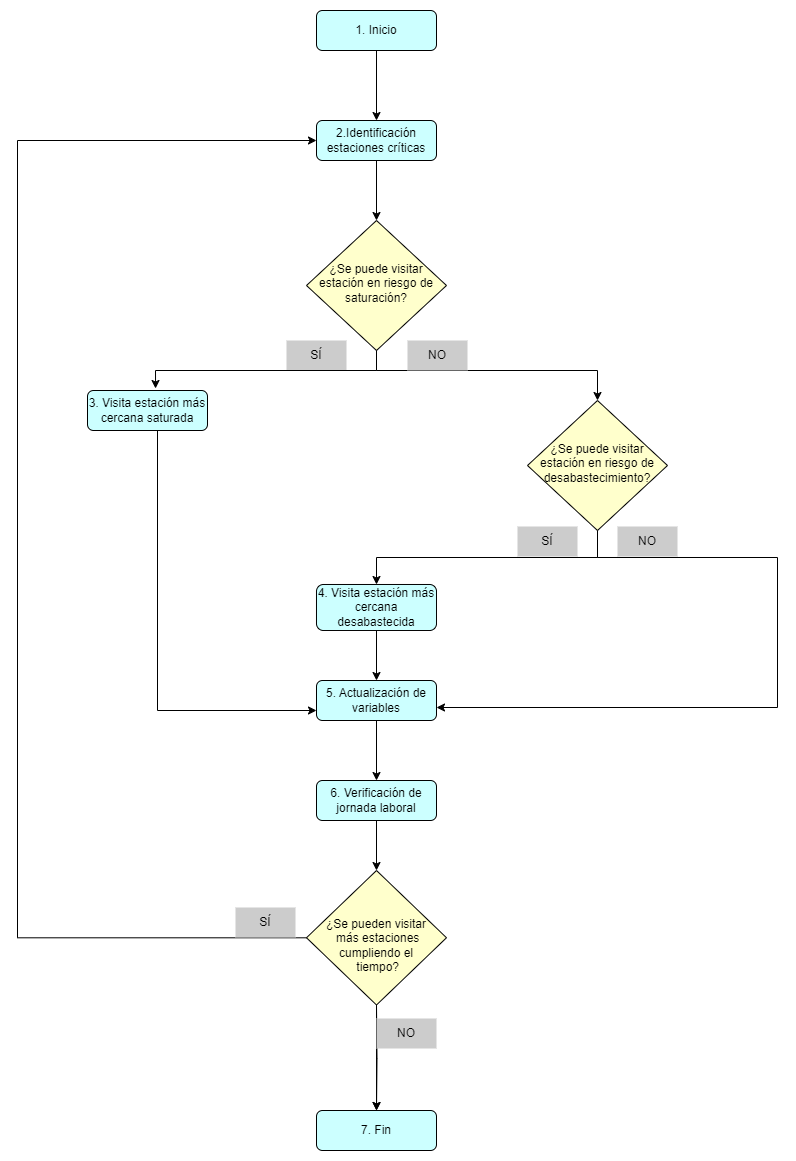

The diagram above was exported from draw.io. Its source (the exported page's mxGraphModel, read from the mxfile embedded in the PNG):
<mxGraphModel dx="1026" dy="735" grid="1" gridSize="10" guides="1" tooltips="1" connect="1" arrows="1" fold="1" page="1" pageScale="1" pageWidth="827" pageHeight="1169" math="0" shadow="0">
  <root>
    <mxCell id="WIyWlLk6GJQsqaUBKTNV-0" />
    <mxCell id="WIyWlLk6GJQsqaUBKTNV-1" parent="WIyWlLk6GJQsqaUBKTNV-0" />
    <mxCell id="aWUccC3I9ZeXE1LYBqjN-5" value="" style="edgeStyle=orthogonalEdgeStyle;rounded=0;orthogonalLoop=1;jettySize=auto;html=1;" parent="WIyWlLk6GJQsqaUBKTNV-1" source="WIyWlLk6GJQsqaUBKTNV-3" target="aWUccC3I9ZeXE1LYBqjN-0" edge="1">
      <mxGeometry relative="1" as="geometry" />
    </mxCell>
    <mxCell id="WIyWlLk6GJQsqaUBKTNV-3" value="1. Inicio" style="rounded=1;whiteSpace=wrap;html=1;fontSize=12;glass=0;strokeWidth=1;shadow=0;fillColor=#CCFFFF;" parent="WIyWlLk6GJQsqaUBKTNV-1" vertex="1">
      <mxGeometry x="359" y="10" width="120" height="40" as="geometry" />
    </mxCell>
    <mxCell id="aWUccC3I9ZeXE1LYBqjN-51" style="edgeStyle=orthogonalEdgeStyle;rounded=0;orthogonalLoop=1;jettySize=auto;html=1;exitX=0.5;exitY=1;exitDx=0;exitDy=0;entryX=0.5;entryY=0;entryDx=0;entryDy=0;" parent="WIyWlLk6GJQsqaUBKTNV-1" source="WIyWlLk6GJQsqaUBKTNV-6" target="aWUccC3I9ZeXE1LYBqjN-26" edge="1">
      <mxGeometry relative="1" as="geometry">
        <Array as="points">
          <mxPoint x="419" y="370" />
          <mxPoint x="640" y="370" />
        </Array>
      </mxGeometry>
    </mxCell>
    <mxCell id="WIyWlLk6GJQsqaUBKTNV-6" value="¿Se puede visitar estación en riesgo de saturación?" style="rhombus;whiteSpace=wrap;html=1;shadow=0;fontFamily=Helvetica;fontSize=12;align=center;strokeWidth=1;spacing=6;spacingTop=-4;fillColor=#FFFFCC;" parent="WIyWlLk6GJQsqaUBKTNV-1" vertex="1">
      <mxGeometry x="349" y="220" width="140" height="130" as="geometry" />
    </mxCell>
    <mxCell id="Ei3atWKdjpCCXrJmTZMH-16" style="edgeStyle=orthogonalEdgeStyle;rounded=0;orthogonalLoop=1;jettySize=auto;html=1;entryX=0;entryY=0.75;entryDx=0;entryDy=0;" parent="WIyWlLk6GJQsqaUBKTNV-1" source="WIyWlLk6GJQsqaUBKTNV-7" target="WIyWlLk6GJQsqaUBKTNV-11" edge="1">
      <mxGeometry relative="1" as="geometry">
        <Array as="points">
          <mxPoint x="200" y="710" />
        </Array>
      </mxGeometry>
    </mxCell>
    <mxCell id="WIyWlLk6GJQsqaUBKTNV-7" value="3. Visita estación más cercana saturada" style="rounded=1;whiteSpace=wrap;html=1;fontSize=12;glass=0;strokeWidth=1;shadow=0;fillColor=#CCFFFF;" parent="WIyWlLk6GJQsqaUBKTNV-1" vertex="1">
      <mxGeometry x="130" y="390" width="120" height="40" as="geometry" />
    </mxCell>
    <mxCell id="aWUccC3I9ZeXE1LYBqjN-33" value="" style="edgeStyle=orthogonalEdgeStyle;rounded=0;orthogonalLoop=1;jettySize=auto;html=1;" parent="WIyWlLk6GJQsqaUBKTNV-1" source="WIyWlLk6GJQsqaUBKTNV-11" target="aWUccC3I9ZeXE1LYBqjN-32" edge="1">
      <mxGeometry relative="1" as="geometry" />
    </mxCell>
    <mxCell id="WIyWlLk6GJQsqaUBKTNV-11" value="5. Actualización de variables" style="rounded=1;whiteSpace=wrap;html=1;fontSize=12;glass=0;strokeWidth=1;shadow=0;fillColor=#CCFFFF;" parent="WIyWlLk6GJQsqaUBKTNV-1" vertex="1">
      <mxGeometry x="359" y="680" width="120" height="40" as="geometry" />
    </mxCell>
    <mxCell id="aWUccC3I9ZeXE1LYBqjN-6" value="" style="edgeStyle=orthogonalEdgeStyle;rounded=0;orthogonalLoop=1;jettySize=auto;html=1;" parent="WIyWlLk6GJQsqaUBKTNV-1" source="aWUccC3I9ZeXE1LYBqjN-0" target="WIyWlLk6GJQsqaUBKTNV-6" edge="1">
      <mxGeometry relative="1" as="geometry" />
    </mxCell>
    <mxCell id="aWUccC3I9ZeXE1LYBqjN-0" value="2.Identificación estaciones críticas" style="rounded=1;whiteSpace=wrap;html=1;fontSize=12;glass=0;strokeWidth=1;shadow=0;fillColor=#CCFFFF;" parent="WIyWlLk6GJQsqaUBKTNV-1" vertex="1">
      <mxGeometry x="359" y="120" width="120" height="40" as="geometry" />
    </mxCell>
    <mxCell id="Ei3atWKdjpCCXrJmTZMH-14" value="" style="edgeStyle=orthogonalEdgeStyle;rounded=0;orthogonalLoop=1;jettySize=auto;html=1;" parent="WIyWlLk6GJQsqaUBKTNV-1" source="aWUccC3I9ZeXE1LYBqjN-17" target="WIyWlLk6GJQsqaUBKTNV-11" edge="1">
      <mxGeometry relative="1" as="geometry" />
    </mxCell>
    <mxCell id="aWUccC3I9ZeXE1LYBqjN-17" value="4. Visita estación más cercana desabastecida" style="rounded=1;whiteSpace=wrap;html=1;fontSize=12;glass=0;strokeWidth=1;shadow=0;fillColor=#CCFFFF;" parent="WIyWlLk6GJQsqaUBKTNV-1" vertex="1">
      <mxGeometry x="359" y="584" width="120" height="46" as="geometry" />
    </mxCell>
    <mxCell id="Ei3atWKdjpCCXrJmTZMH-15" style="edgeStyle=orthogonalEdgeStyle;rounded=0;orthogonalLoop=1;jettySize=auto;html=1;exitX=0.5;exitY=1;exitDx=0;exitDy=0;entryX=1;entryY=0.75;entryDx=0;entryDy=0;" parent="WIyWlLk6GJQsqaUBKTNV-1" edge="1">
      <mxGeometry relative="1" as="geometry">
        <mxPoint x="640" y="527" as="sourcePoint" />
        <mxPoint x="479" y="707" as="targetPoint" />
        <Array as="points">
          <mxPoint x="640" y="557" />
          <mxPoint x="820" y="557" />
          <mxPoint x="820" y="707" />
        </Array>
      </mxGeometry>
    </mxCell>
    <mxCell id="Ei3atWKdjpCCXrJmTZMH-28" style="edgeStyle=orthogonalEdgeStyle;rounded=0;orthogonalLoop=1;jettySize=auto;html=1;exitX=0.5;exitY=1;exitDx=0;exitDy=0;entryX=0.5;entryY=0;entryDx=0;entryDy=0;" parent="WIyWlLk6GJQsqaUBKTNV-1" source="aWUccC3I9ZeXE1LYBqjN-26" target="aWUccC3I9ZeXE1LYBqjN-17" edge="1">
      <mxGeometry relative="1" as="geometry" />
    </mxCell>
    <mxCell id="aWUccC3I9ZeXE1LYBqjN-26" value="¿Se puede visitar estación en riesgo de desabastecimiento?" style="rhombus;whiteSpace=wrap;html=1;shadow=0;fontFamily=Helvetica;fontSize=12;align=center;strokeWidth=1;spacing=6;spacingTop=-4;fillColor=#FFFFCC;" parent="WIyWlLk6GJQsqaUBKTNV-1" vertex="1">
      <mxGeometry x="570" y="400" width="140" height="130" as="geometry" />
    </mxCell>
    <mxCell id="aWUccC3I9ZeXE1LYBqjN-36" value="" style="edgeStyle=orthogonalEdgeStyle;rounded=0;orthogonalLoop=1;jettySize=auto;html=1;" parent="WIyWlLk6GJQsqaUBKTNV-1" source="aWUccC3I9ZeXE1LYBqjN-32" target="aWUccC3I9ZeXE1LYBqjN-34" edge="1">
      <mxGeometry relative="1" as="geometry" />
    </mxCell>
    <mxCell id="aWUccC3I9ZeXE1LYBqjN-32" value="6. Verificación de jornada laboral" style="rounded=1;whiteSpace=wrap;html=1;fontSize=12;glass=0;strokeWidth=1;shadow=0;fillColor=#CCFFFF;" parent="WIyWlLk6GJQsqaUBKTNV-1" vertex="1">
      <mxGeometry x="359" y="780" width="120" height="40" as="geometry" />
    </mxCell>
    <mxCell id="Ei3atWKdjpCCXrJmTZMH-21" style="edgeStyle=orthogonalEdgeStyle;rounded=0;orthogonalLoop=1;jettySize=auto;html=1;entryX=0.5;entryY=0;entryDx=0;entryDy=0;" parent="WIyWlLk6GJQsqaUBKTNV-1" target="aWUccC3I9ZeXE1LYBqjN-39" edge="1">
      <mxGeometry relative="1" as="geometry">
        <mxPoint x="418.9999999999998" y="1005.4999999999998" as="sourcePoint" />
        <mxPoint x="418.9999999999998" y="1091" as="targetPoint" />
      </mxGeometry>
    </mxCell>
    <mxCell id="Ei3atWKdjpCCXrJmTZMH-23" value="" style="edgeStyle=orthogonalEdgeStyle;rounded=0;orthogonalLoop=1;jettySize=auto;html=1;" parent="WIyWlLk6GJQsqaUBKTNV-1" source="aWUccC3I9ZeXE1LYBqjN-34" target="aWUccC3I9ZeXE1LYBqjN-39" edge="1">
      <mxGeometry relative="1" as="geometry" />
    </mxCell>
    <mxCell id="Ei3atWKdjpCCXrJmTZMH-26" style="edgeStyle=orthogonalEdgeStyle;rounded=0;orthogonalLoop=1;jettySize=auto;html=1;entryX=0;entryY=0.5;entryDx=0;entryDy=0;" parent="WIyWlLk6GJQsqaUBKTNV-1" source="aWUccC3I9ZeXE1LYBqjN-34" target="aWUccC3I9ZeXE1LYBqjN-0" edge="1">
      <mxGeometry relative="1" as="geometry">
        <Array as="points">
          <mxPoint x="60" y="937" />
          <mxPoint x="60" y="140" />
        </Array>
      </mxGeometry>
    </mxCell>
    <mxCell id="aWUccC3I9ZeXE1LYBqjN-34" value="" style="rhombus;whiteSpace=wrap;html=1;shadow=0;fontFamily=Helvetica;fontSize=12;align=center;strokeWidth=1;spacing=6;spacingTop=-4;fillColor=#FFFFCC;" parent="WIyWlLk6GJQsqaUBKTNV-1" vertex="1">
      <mxGeometry x="349" y="870" width="140" height="134.5" as="geometry" />
    </mxCell>
    <mxCell id="aWUccC3I9ZeXE1LYBqjN-37" value="¿Se pueden visitar&lt;div&gt;&amp;nbsp;más estaciones cumpliendo el&lt;/div&gt;&lt;div&gt;&amp;nbsp;tiempo?&lt;/div&gt;" style="text;html=1;align=center;verticalAlign=middle;whiteSpace=wrap;rounded=0;" parent="WIyWlLk6GJQsqaUBKTNV-1" vertex="1">
      <mxGeometry x="344" y="900" width="150" height="90" as="geometry" />
    </mxCell>
    <mxCell id="aWUccC3I9ZeXE1LYBqjN-39" value="7. Fin" style="rounded=1;whiteSpace=wrap;html=1;fontSize=12;glass=0;strokeWidth=1;shadow=0;fillColor=#CCFFFF;" parent="WIyWlLk6GJQsqaUBKTNV-1" vertex="1">
      <mxGeometry x="359" y="1110" width="120" height="40" as="geometry" />
    </mxCell>
    <mxCell id="aWUccC3I9ZeXE1LYBqjN-44" value="SÍ" style="text;html=1;align=center;verticalAlign=middle;whiteSpace=wrap;rounded=0;fillColor=#CCCCCC;" parent="WIyWlLk6GJQsqaUBKTNV-1" vertex="1">
      <mxGeometry x="560" y="526" width="60" height="30" as="geometry" />
    </mxCell>
    <mxCell id="aWUccC3I9ZeXE1LYBqjN-45" value="SÍ" style="text;html=1;align=center;verticalAlign=middle;whiteSpace=wrap;rounded=0;fillColor=#CCCCCC;" parent="WIyWlLk6GJQsqaUBKTNV-1" vertex="1">
      <mxGeometry x="278" y="907" width="60" height="30" as="geometry" />
    </mxCell>
    <mxCell id="aWUccC3I9ZeXE1LYBqjN-49" value="SÍ" style="text;html=1;align=center;verticalAlign=middle;whiteSpace=wrap;rounded=0;fillColor=#CCCCCC;" parent="WIyWlLk6GJQsqaUBKTNV-1" vertex="1">
      <mxGeometry x="329" y="340" width="60" height="30" as="geometry" />
    </mxCell>
    <mxCell id="aWUccC3I9ZeXE1LYBqjN-50" style="edgeStyle=orthogonalEdgeStyle;rounded=0;orthogonalLoop=1;jettySize=auto;html=1;exitX=0.5;exitY=1;exitDx=0;exitDy=0;entryX=0.567;entryY=-0.05;entryDx=0;entryDy=0;entryPerimeter=0;" parent="WIyWlLk6GJQsqaUBKTNV-1" source="WIyWlLk6GJQsqaUBKTNV-6" target="WIyWlLk6GJQsqaUBKTNV-7" edge="1">
      <mxGeometry relative="1" as="geometry" />
    </mxCell>
    <mxCell id="rrlq_F6HnTGRNsv6xL_Q-0" value="NO" style="text;html=1;align=center;verticalAlign=middle;whiteSpace=wrap;rounded=0;fillColor=#CCCCCC;" parent="WIyWlLk6GJQsqaUBKTNV-1" vertex="1">
      <mxGeometry x="450" y="340" width="60" height="30" as="geometry" />
    </mxCell>
    <mxCell id="rrlq_F6HnTGRNsv6xL_Q-2" value="NO" style="text;html=1;align=center;verticalAlign=middle;whiteSpace=wrap;rounded=0;fillColor=#CCCCCC;" parent="WIyWlLk6GJQsqaUBKTNV-1" vertex="1">
      <mxGeometry x="660" y="526" width="60" height="30" as="geometry" />
    </mxCell>
    <mxCell id="rrlq_F6HnTGRNsv6xL_Q-3" value="NO" style="text;html=1;align=center;verticalAlign=middle;whiteSpace=wrap;rounded=0;fillColor=#CCCCCC;" parent="WIyWlLk6GJQsqaUBKTNV-1" vertex="1">
      <mxGeometry x="419" y="1018" width="60" height="30" as="geometry" />
    </mxCell>
    <mxCell id="SH00woCziOoBP8Z08FPa-0" style="edgeStyle=orthogonalEdgeStyle;rounded=0;orthogonalLoop=1;jettySize=auto;html=1;exitX=0.5;exitY=1;exitDx=0;exitDy=0;" edge="1" parent="WIyWlLk6GJQsqaUBKTNV-1" source="aWUccC3I9ZeXE1LYBqjN-45" target="aWUccC3I9ZeXE1LYBqjN-45">
      <mxGeometry relative="1" as="geometry" />
    </mxCell>
  </root>
</mxGraphModel>